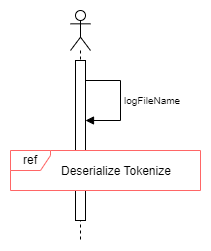

The diagram above was exported from draw.io. Its source (the exported page's mxGraphModel, read from the mxfile embedded in the PNG):
<mxGraphModel dx="393" dy="-813" grid="1" gridSize="10" guides="1" tooltips="1" connect="1" arrows="1" fold="1" page="1" pageScale="1" pageWidth="850" pageHeight="1100" math="0" shadow="0">
  <root>
    <mxCell id="0" />
    <mxCell id="1" parent="0" />
    <mxCell id="KSsv7atOFaTJ0OmW_SJW-2" value="" style="shape=umlLifeline;perimeter=lifelinePerimeter;whiteSpace=wrap;html=1;container=1;dropTarget=0;collapsible=0;recursiveResize=0;outlineConnect=0;portConstraint=eastwest;newEdgeStyle={&quot;edgeStyle&quot;:&quot;elbowEdgeStyle&quot;,&quot;elbow&quot;:&quot;vertical&quot;,&quot;curved&quot;:0,&quot;rounded&quot;:0};participant=umlActor;size=40;" parent="1" vertex="1">
      <mxGeometry x="110" y="1110" width="20" height="230" as="geometry" />
    </mxCell>
    <mxCell id="KSsv7atOFaTJ0OmW_SJW-3" value="" style="html=1;points=[];perimeter=orthogonalPerimeter;outlineConnect=0;targetShapes=umlLifeline;portConstraint=eastwest;newEdgeStyle={&quot;edgeStyle&quot;:&quot;elbowEdgeStyle&quot;,&quot;elbow&quot;:&quot;vertical&quot;,&quot;curved&quot;:0,&quot;rounded&quot;:0};" parent="KSsv7atOFaTJ0OmW_SJW-2" vertex="1">
      <mxGeometry x="5" y="50" width="10" height="160" as="geometry" />
    </mxCell>
    <mxCell id="KSsv7atOFaTJ0OmW_SJW-4" value="&lt;font style=&quot;font-size: 10px;&quot;&gt;logFileName&lt;/font&gt;" style="html=1;align=left;spacingLeft=2;endArrow=block;rounded=0;edgeStyle=orthogonalEdgeStyle;curved=0;rounded=0;" parent="KSsv7atOFaTJ0OmW_SJW-2" source="KSsv7atOFaTJ0OmW_SJW-3" target="KSsv7atOFaTJ0OmW_SJW-3" edge="1">
      <mxGeometry relative="1" as="geometry">
        <mxPoint x="20" y="60" as="sourcePoint" />
        <Array as="points">
          <mxPoint x="50" y="70" />
          <mxPoint x="50" y="110" />
        </Array>
        <mxPoint x="20" y="90" as="targetPoint" />
      </mxGeometry>
    </mxCell>
    <mxCell id="KSsv7atOFaTJ0OmW_SJW-5" value="ref" style="shape=umlFrame;whiteSpace=wrap;html=1;pointerEvents=0;gradientColor=#FFFFFF;swimlaneFillColor=default;strokeColor=#FF6666;width=40;height=20;" parent="1" vertex="1">
      <mxGeometry x="50" y="1250" width="190" height="40" as="geometry" />
    </mxCell>
    <mxCell id="KSsv7atOFaTJ0OmW_SJW-6" value="Deserialize Tokenize" style="text;strokeColor=none;fillColor=none;align=left;verticalAlign=top;spacingLeft=4;spacingRight=4;overflow=hidden;rotatable=0;points=[[0,0.5],[1,0.5]];portConstraint=eastwest;whiteSpace=wrap;html=1;" parent="1" vertex="1">
      <mxGeometry x="95" y="1257" width="125" height="26" as="geometry" />
    </mxCell>
  </root>
</mxGraphModel>